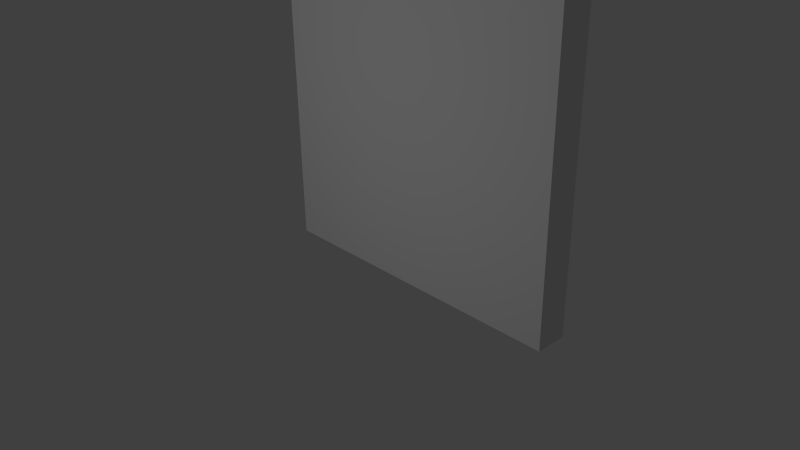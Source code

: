 # Source: door.blend  (saved by Blender 2.76.0; exported with 4.5.12 LTS)
import bpy
from mathutils import Matrix  # noqa: F401  (used for matrix-valued properties, if any)

bpy.ops.wm.read_factory_settings(use_empty=True)
scene = bpy.context.scene
scene.name = 'Scene'

# ---- collections
col_collection_1 = bpy.data.collections.new('Collection 1'); scene.collection.children.link(col_collection_1)
col_collection_10 = bpy.data.collections.new('Collection 10'); scene.collection.children.link(col_collection_10)

# ---- materials (node trees are filled in below, after node groups)
mat_lockermat = bpy.data.materials.new('LockerMat')
mat_lockermat.alpha_threshold = 0.0
mat_lockermat.use_transparent_shadow = False
mat_lockermat.roughness = 0.5
mat_lockermat.line_color = (0.0, 0.0, 0.0, 1.0)
mat_doormat = bpy.data.materials.new('DoorMat')
mat_doormat.alpha_threshold = 0.0
mat_doormat.use_transparent_shadow = False
mat_doormat.roughness = 0.5
mat_doormat.line_color = (0.0, 0.0, 0.0, 1.0)

# ---- material node trees

# ---- world
world_world = bpy.data.worlds.new('World'); scene.world = world_world
world_world.color = (0.05088, 0.05088, 0.05088)
world_world.use_sun_shadow = False
world_world.sun_shadow_jitter_overblur = 0.0
world_world.cycles.sampling_method = 'MANUAL'
world_world.cycles.sample_map_resolution = 256

# ---- cameras
cam_camera = bpy.data.cameras.new('Camera')
cam_camera.clip_end = 100.0
cam_camera.lens = 35.0
cam_camera.sensor_width = 32.0
cam_camera.sensor_height = 18.0
cam_camera.ortho_scale = 7.314
cam_camera.dof.focus_distance = 0.0
cam_camera.dof.aperture_fstop = 128.0

# ---- lights
light_lamp = bpy.data.lights.new('Lamp', 'POINT')
light_lamp.transmission_factor = 0.0
light_lamp.cutoff_distance = 30.0
light_lamp.energy = 100.0
light_lamp.shadow_buffer_clip_start = 1.001
light_lamp.shadow_soft_size = 0.1
light_lamp.shadow_maximum_resolution = 0.006
light_lamp.use_absolute_resolution = True
light_lamp.cycles.use_multiple_importance_sampling = False

# ---- meshes
me_cube_001 = bpy.data.meshes.new('Cube.001')
me_cube_001.from_pydata([(1.553, 0.22, 4.071), (1.482, 0.22, 4.1), (1.482, 0.22, 4.25), (1.482, -0.22, 4.25), (1.659, 0.22, 4.177), (1.659, -0.22, 4.177), (1.732, 0.22, 4.0), (1.732, -0.22, 4.0), (1.659, 0.22, 3.823), (1.659, -0.22, 3.823), (1.482, 0.22, 3.75), (1.482, -0.22, 3.75), (1.306, 0.22, 3.823), (1.306, -0.22, 3.823), (1.232, 0.22, 4.0), (1.232, -0.22, 4.0), (1.306, 0.22, 4.177), (1.306, -0.22, 4.177), (1.582, 0.22, 4.0), (1.553, 0.22, 3.929), (1.482, 0.22, 3.9), (1.412, 0.22, 3.929), (1.382, 0.22, 4.0), (1.412, 0.22, 4.071), (1.341, 0.35, 4.141), (1.482, 0.35, 4.2), (1.282, 0.35, 4.0), (1.341, 0.35, 3.859), (1.482, 0.35, 3.8), (1.624, 0.35, 3.859), (1.682, 0.35, 4.0), (1.624, 0.35, 4.141), (1.341, 0.5, 4.141), (1.482, 0.5, 4.2), (1.282, 0.5, 4.0), (1.341, 0.5, 3.859), (1.482, 0.5, 3.8), (1.624, 0.5, 3.859), (1.682, 0.5, 4.0), (1.624, 0.5, 4.141), (1.553, -0.22, 4.071), (1.482, -0.22, 4.1), (1.582, -0.22, 4.0), (1.553, -0.22, 3.929), (1.482, -0.22, 3.9), (1.412, -0.22, 3.929), (1.382, -0.22, 4.0), (1.412, -0.22, 4.071), (1.624, -0.35, 4.141), (1.482, -0.35, 4.2), (1.682, -0.35, 4.0), (1.624, -0.35, 3.859), (1.482, -0.35, 3.8), (1.341, -0.35, 3.859), (1.282, -0.35, 4.0), (1.341, -0.35, 4.141), (1.624, -0.5, 4.141), (1.482, -0.5, 4.2), (1.682, -0.5, 4.0), (1.624, -0.5, 3.859), (1.482, -0.5, 3.8), (1.341, -0.5, 3.859), (1.282, -0.5, 4.0), (1.341, -0.5, 4.141)], [], [(22, 23, 24, 26), (2, 4, 0, 1), (2, 3, 5, 4), (20, 21, 27, 28), (10, 12, 21, 20), (4, 5, 7, 6), (21, 22, 26, 27), (8, 10, 20, 19), (6, 7, 9, 8), (23, 1, 25, 24), (14, 16, 23, 22), (8, 9, 11, 10), (25, 31, 39, 33), (6, 8, 19, 18), (10, 11, 13, 12), (12, 14, 22, 21), (18, 19, 29, 30), (12, 13, 15, 14), (5, 3, 41, 40), (16, 17, 3, 2), (14, 15, 17, 16), (0, 18, 30, 31), (4, 6, 18, 0), (16, 2, 1, 23), (1, 0, 31, 25), (19, 20, 28, 29), (32, 33, 35, 34), (30, 29, 37, 38), (28, 27, 35, 36), (26, 24, 32, 34), (31, 30, 38, 39), (29, 28, 36, 37), (27, 26, 34, 35), (24, 25, 33, 32), (47, 46, 54, 55), (9, 7, 42, 43), (17, 15, 46, 47), (11, 9, 43, 44), (3, 17, 47, 41), (13, 11, 44, 45), (7, 5, 40, 42), (15, 13, 45, 46), (54, 53, 61, 62), (45, 44, 52, 53), (43, 42, 50, 51), (40, 41, 49, 48), (41, 47, 55, 49), (46, 45, 53, 54), (44, 43, 51, 52), (42, 40, 48, 50), (62, 61, 57, 63), (52, 51, 59, 60), (50, 48, 56, 58), (55, 54, 62, 63), (53, 52, 60, 61), (51, 50, 58, 59), (48, 49, 57, 56), (49, 55, 63, 57), (56, 57, 61, 60), (58, 56, 60, 59), (36, 35, 33, 39), (37, 36, 39, 38)])
_uv = me_cube_001.uv_layers.new(name='UVMap')
_uv.uv.foreach_set('vector', [0.4991, 0.3766, 0.5334, 0.4059, 0.4895, 0.4921, 0.4209, 0.4335, 0.5789, 0.5137, 0.6586, 0.5934, 0.577, 0.6273, 0.5451, 0.5954, 0.4514, 0.2596, 0.4514, 0.0002616, 0.5642, 0.0002616, 0.5642, 0.2596, 0.4853, 0.29, 0.4818, 0.3349, 0.3863, 0.3501, 0.3934, 0.2602, 0.4661, 0.786, 0.3863, 0.7062, 0.468, 0.6724, 0.4999, 0.7043, 0.5642, 0.2596, 0.5642, 0.0002616, 0.677, 0.0002616, 0.677, 0.2596, 0.4818, 0.3349, 0.4991, 0.3766, 0.4209, 0.4335, 0.3863, 0.3501, 0.5789, 0.786, 0.4661, 0.786, 0.4999, 0.7043, 0.5451, 0.7043, 0.677, 0.2596, 0.677, 0.0002616, 0.7898, 0.0002614, 0.7898, 0.2596, 0.5334, 0.4059, 0.5773, 0.4165, 0.5772, 0.5131, 0.4895, 0.4921, 0.3863, 0.5934, 0.4661, 0.5137, 0.4999, 0.5954, 0.468, 0.6273, 0.7898, 0.2596, 0.7898, 0.0002614, 0.9026, 0.0002614, 0.9026, 0.2596, 0.3612, 0.9113, 0.4514, 0.9113, 0.4514, 0.9997, 0.3612, 0.9997, 0.6586, 0.7062, 0.5789, 0.786, 0.5451, 0.7043, 0.577, 0.6724, 0.0002614, 0.2596, 0.0002616, 0.0002616, 0.1131, 0.0002616, 0.1131, 0.2596, 0.3863, 0.7062, 0.3863, 0.5934, 0.468, 0.6273, 0.468, 0.6724, 0.6555, 0.3767, 0.6728, 0.335, 0.7683, 0.3502, 0.7336, 0.4336, 0.1131, 0.2596, 0.1131, 0.0002616, 0.2258, 0.0002616, 0.2258, 0.2596, 0.2726, 0.7421, 0.1928, 0.8219, 0.159, 0.7402, 0.1909, 0.7083, 0.3386, 0.2596, 0.3386, 0.0002616, 0.4514, 0.0002616, 0.4514, 0.2596, 0.2258, 0.2596, 0.2258, 0.0002616, 0.3386, 0.0002616, 0.3386, 0.2596, 0.6212, 0.406, 0.6555, 0.3767, 0.7336, 0.4336, 0.665, 0.4921, 0.6586, 0.5934, 0.6586, 0.7062, 0.577, 0.6724, 0.577, 0.6273, 0.4661, 0.5137, 0.5789, 0.5137, 0.5451, 0.5954, 0.4999, 0.5954, 0.5773, 0.4165, 0.6212, 0.406, 0.665, 0.4921, 0.5772, 0.5131, 0.6728, 0.335, 0.6693, 0.29, 0.7613, 0.2603, 0.7683, 0.3502, 0.271, 0.9997, 0.3612, 0.9997, 0.0, 0.0, 0.1807, 0.9997, 0.5417, 0.9113, 0.6319, 0.9113, 0.6319, 0.9997, 0.5417, 0.9997, 0.0002614, 0.9113, 0.09049, 0.9113, 0.09049, 0.9997, 0.0002614, 0.9997, 0.1807, 0.9113, 0.271, 0.9113, 0.271, 0.9997, 0.1807, 0.9997, 0.4514, 0.9113, 0.5417, 0.9113, 0.5417, 0.9997, 0.4514, 0.9997, 0.6319, 0.9113, 0.7221, 0.9113, 0.7221, 0.9997, 0.6319, 0.9997, 0.09049, 0.9113, 0.1807, 0.9113, 0.1807, 0.9997, 0.09049, 0.9997, 0.271, 0.9113, 0.3612, 0.9113, 0.3612, 0.9997, 0.271, 0.9997, 0.1303, 0.3746, 0.1037, 0.4111, 0.01444, 0.3741, 0.06752, 0.3011, 0.1928, 0.5495, 0.2726, 0.6293, 0.1909, 0.6631, 0.159, 0.6312, 0.08002, 0.8219, 0.0002614, 0.7421, 0.08195, 0.7083, 0.1139, 0.7402, 0.08002, 0.5495, 0.1928, 0.5495, 0.159, 0.6312, 0.1139, 0.6312, 0.1928, 0.8219, 0.08002, 0.8219, 0.1139, 0.7402, 0.159, 0.7402, 0.0002614, 0.6293, 0.08002, 0.5496, 0.1139, 0.6312, 0.08195, 0.6631, 0.2726, 0.6293, 0.2726, 0.7421, 0.1909, 0.7083, 0.1909, 0.6631, 0.0002614, 0.7421, 0.0002614, 0.6293, 0.08195, 0.6631, 0.08195, 0.7083, 0.1807, 0.9108, 0.09049, 0.9108, 0.09049, 0.8224, 0.1807, 0.8224, 0.09665, 0.4557, 0.1106, 0.4986, 0.02806, 0.549, 0.0002614, 0.4632, 0.2823, 0.4111, 0.2558, 0.3746, 0.3186, 0.3011, 0.3716, 0.3741, 0.2156, 0.3542, 0.1705, 0.3542, 0.1479, 0.2602, 0.2382, 0.2602, 0.1705, 0.3542, 0.1303, 0.3746, 0.06752, 0.3011, 0.1479, 0.2602, 0.1037, 0.4111, 0.09665, 0.4557, 0.0002614, 0.4632, 0.01444, 0.3741, 0.2894, 0.4557, 0.2823, 0.4111, 0.3716, 0.3741, 0.3858, 0.4632, 0.2558, 0.3746, 0.2156, 0.3542, 0.2382, 0.2602, 0.3186, 0.3011, 0.1807, 0.8224, 0.09049, 0.8224, 0.0, 0.0, 0.271, 0.8224, 0.7221, 0.9108, 0.6319, 0.9108, 0.6319, 0.8224, 0.7221, 0.8224, 0.5417, 0.9108, 0.4514, 0.9108, 0.4514, 0.8224, 0.5417, 0.8224, 0.271, 0.9108, 0.1807, 0.9108, 0.1807, 0.8224, 0.271, 0.8224, 0.09049, 0.9108, 0.0002614, 0.9108, 0.0002614, 0.8224, 0.09049, 0.8224, 0.6319, 0.9108, 0.5417, 0.9108, 0.5417, 0.8224, 0.6319, 0.8224, 0.4514, 0.9108, 0.3612, 0.9108, 0.3612, 0.8224, 0.4514, 0.8224, 0.3612, 0.9108, 0.271, 0.9108, 0.271, 0.8224, 0.3612, 0.8224, 0.0, 0.0, 0.3612, 0.8224, 0.09049, 0.8224, 0.0002614, 0.8224, 0.5417, 0.8224, 0.4514, 0.8224, 0.0002614, 0.8224, 0.6319, 0.8224, 0.0, 0.0, 0.09049, 0.9997, 0.3612, 0.9997, 0.4514, 0.9997, 0.6319, 0.9997, 0.7221, 0.9997, 0.4514, 0.9997, 0.5417, 0.9997])
me_cube_001.materials.append(mat_lockermat)
me_cube_001.use_remesh_preserve_volume = False
me_cube_001.use_remesh_preserve_attributes = False
me_cube_001.use_mirror_vertex_groups = False
me_cube_001.update()
me_cube = bpy.data.meshes.new('Cube')
me_cube.from_pydata([(2.0, 0.2, 0.0), (2.0, -0.2, 0.0), (-2.0, -0.2, 0.0), (-2.0, 0.2, 0.0), (2.0, 0.2, 8.0), (2.0, -0.2, 8.0), (-2.0, -0.2, 8.0), (-2.0, 0.2, 8.0)], [], [(0, 1, 2, 3), (4, 7, 6, 5), (0, 4, 5, 1), (1, 5, 6, 2), (2, 6, 7, 3), (4, 0, 3, 7)])
_uv = me_cube.uv_layers.new(name='UVMap')
_uv.uv.foreach_set('vector', [0.04555, 0.5, 0.0001002, 0.5, 9.998e-05, 0.04555, 0.04555, 0.04555, 0.9545, 0.5, 0.9545, 0.04555, 0.9999, 0.04555, 0.9999, 0.5, 0.04555, 0.5, 0.9545, 0.5, 0.9545, 0.5454, 0.04555, 0.5454, 0.04555, 0.5454, 0.9545, 0.5454, 0.9545, 0.9999, 0.04555, 0.9999, 0.04555, 0.0001003, 0.9545, 9.998e-05, 0.9545, 0.04555, 0.04555, 0.04555, 0.9545, 0.5, 0.04555, 0.5, 0.04555, 0.04555, 0.9545, 0.04555])
me_cube.materials.append(mat_doormat)
me_cube.use_remesh_preserve_volume = False
me_cube.use_remesh_preserve_attributes = False
me_cube.use_mirror_vertex_groups = False
me_cube.update()

# ---- objects
ob_locker = bpy.data.objects.new('Locker', me_cube_001)
ob_door = bpy.data.objects.new('Door', me_cube)
ob_lamp = bpy.data.objects.new('Lamp', light_lamp)
ob_camera = bpy.data.objects.new('Camera', cam_camera)

# ---- transforms, parenting, visibility, modifiers, constraints
ob_locker.location = (0.0, 0.0, 0.0)
ob_locker.scale = (1.0, 1.0, 1.0)
ob_locker.lock_rotations_4d = False
ob_locker.empty_display_type = 'ARROWS'
ob_locker.lineart.crease_threshold = 0.0
ob_door.location = (0.0, 0.0, 0.0)
ob_door.lock_rotations_4d = False
ob_door.empty_display_type = 'ARROWS'
ob_door.lineart.crease_threshold = 0.0
ob_lamp.location = (-0.2183, -5.633, 2.802)
ob_lamp.rotation_euler = (0.6503, 0.05522, 1.866)
ob_lamp.lock_rotations_4d = False
ob_lamp.empty_display_type = 'ARROWS'
ob_lamp.color = (0.0, 0.0, 0.0, 0.0)
ob_lamp.lineart.crease_threshold = 0.0
ob_camera.location = (6.628, -6.508, 5.344)
ob_camera.rotation_euler = (1.109, 0.01082, 0.8149)
ob_camera.lock_rotations_4d = False
ob_camera.empty_display_type = 'ARROWS'
ob_camera.color = (0.0, 0.0, 0.0, 0.0)
ob_camera.display_type = 'WIRE'
ob_camera.lineart.crease_threshold = 0.0

# ---- collection membership
col_collection_1.objects.link(ob_locker)
col_collection_1.objects.link(ob_door)
col_collection_10.objects.link(ob_lamp)
col_collection_10.objects.link(ob_camera)

# ---- scene / render settings (as saved in the file)
scene.camera = ob_camera
scene.frame_start = 1; scene.frame_end = 250; scene.frame_set(1)
scene.render.engine = 'BLENDER_EEVEE_NEXT'
scene.render.resolution_percentage = 50
scene.render.dither_intensity = 0.0
scene.cycles.use_denoising = False
scene.cycles.samples = 10
scene.cycles.sampling_pattern = 'TABULATED_SOBOL'
scene.cycles.light_sampling_threshold = 0.0
scene.cycles.use_adaptive_sampling = False
scene.cycles.use_light_tree = False
scene.cycles.blur_glossy = 0.0
scene.cycles.pixel_filter_type = 'GAUSSIAN'
scene.cycles.sample_clamp_indirect = 0.0
scene.view_settings.view_transform = 'Standard'
bpy.context.view_layer.update()
